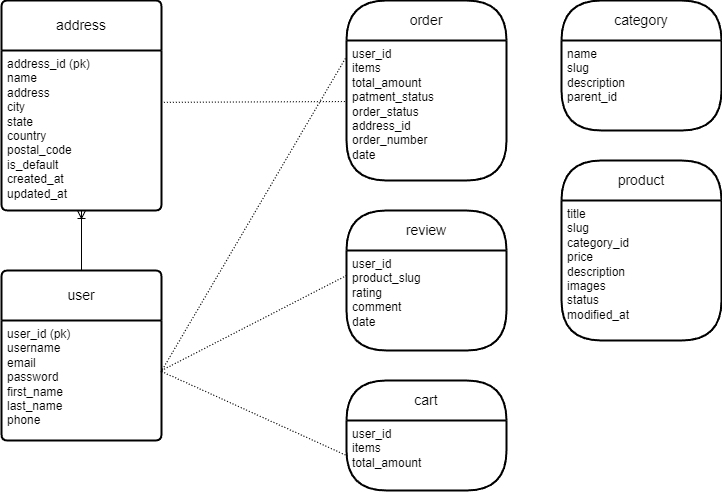

The diagram above was exported from draw.io. Its source (the exported page's mxGraphModel, read from the mxfile embedded in the PNG):
<mxGraphModel dx="1304" dy="1867" grid="1" gridSize="10" guides="1" tooltips="1" connect="1" arrows="1" fold="1" page="1" pageScale="1" pageWidth="850" pageHeight="1100" math="0" shadow="0">
  <root>
    <mxCell id="0" />
    <mxCell id="1" parent="0" />
    <mxCell id="M_TYodu9LWobf4Slg6VB-24" value="user" style="swimlane;childLayout=stackLayout;horizontal=1;startSize=50;horizontalStack=0;rounded=1;fontSize=14;fontStyle=0;strokeWidth=2;resizeParent=0;resizeLast=1;shadow=0;dashed=0;align=center;arcSize=4;whiteSpace=wrap;html=1;" vertex="1" parent="1">
      <mxGeometry x="80" y="270" width="160" height="170" as="geometry" />
    </mxCell>
    <mxCell id="M_TYodu9LWobf4Slg6VB-25" value="user_id (pk)&lt;br&gt;username&amp;nbsp;&lt;br&gt;email&lt;br&gt;password&lt;br&gt;first_name&lt;br&gt;last_name&lt;div&gt;phone&lt;/div&gt;" style="align=left;strokeColor=none;fillColor=none;spacingLeft=4;fontSize=12;verticalAlign=top;resizable=0;rotatable=0;part=1;html=1;" vertex="1" parent="M_TYodu9LWobf4Slg6VB-24">
      <mxGeometry y="50" width="160" height="120" as="geometry" />
    </mxCell>
    <mxCell id="M_TYodu9LWobf4Slg6VB-28" value="address" style="swimlane;childLayout=stackLayout;horizontal=1;startSize=50;horizontalStack=0;rounded=1;fontSize=14;fontStyle=0;strokeWidth=2;resizeParent=0;resizeLast=1;shadow=0;dashed=0;align=center;arcSize=4;whiteSpace=wrap;html=1;" vertex="1" parent="1">
      <mxGeometry x="80" width="160" height="210" as="geometry" />
    </mxCell>
    <mxCell id="M_TYodu9LWobf4Slg6VB-29" value="address_id (pk)&lt;br&gt;name&lt;br&gt;address&lt;br&gt;city&lt;br&gt;state&lt;br&gt;country&lt;br&gt;postal_code&lt;br&gt;is_default&lt;br&gt;created_at&lt;br&gt;updated_at" style="align=left;strokeColor=none;fillColor=none;spacingLeft=4;fontSize=12;verticalAlign=top;resizable=0;rotatable=0;part=1;html=1;" vertex="1" parent="M_TYodu9LWobf4Slg6VB-28">
      <mxGeometry y="50" width="160" height="160" as="geometry" />
    </mxCell>
    <mxCell id="M_TYodu9LWobf4Slg6VB-32" value="review" style="swimlane;childLayout=stackLayout;horizontal=1;startSize=40;horizontalStack=0;rounded=1;fontSize=14;fontStyle=0;strokeWidth=2;resizeParent=0;resizeLast=1;shadow=0;dashed=0;align=center;arcSize=50;whiteSpace=wrap;html=1;" vertex="1" parent="1">
      <mxGeometry x="425" y="210" width="160" height="140" as="geometry" />
    </mxCell>
    <mxCell id="M_TYodu9LWobf4Slg6VB-33" value="user_id&lt;br&gt;product_slug&lt;br&gt;rating&lt;br&gt;comment&lt;br&gt;date" style="align=left;strokeColor=none;fillColor=none;spacingLeft=4;fontSize=12;verticalAlign=top;resizable=0;rotatable=0;part=1;html=1;" vertex="1" parent="M_TYodu9LWobf4Slg6VB-32">
      <mxGeometry y="40" width="160" height="100" as="geometry" />
    </mxCell>
    <mxCell id="M_TYodu9LWobf4Slg6VB-34" value="cart" style="swimlane;childLayout=stackLayout;horizontal=1;startSize=40;horizontalStack=0;rounded=1;fontSize=14;fontStyle=0;strokeWidth=2;resizeParent=0;resizeLast=1;shadow=0;dashed=0;align=center;arcSize=50;whiteSpace=wrap;html=1;" vertex="1" parent="1">
      <mxGeometry x="425" y="380" width="160" height="110" as="geometry" />
    </mxCell>
    <mxCell id="M_TYodu9LWobf4Slg6VB-35" value="user_id&lt;br&gt;items&lt;br&gt;total_amount" style="align=left;strokeColor=none;fillColor=none;spacingLeft=4;fontSize=12;verticalAlign=top;resizable=0;rotatable=0;part=1;html=1;" vertex="1" parent="M_TYodu9LWobf4Slg6VB-34">
      <mxGeometry y="40" width="160" height="70" as="geometry" />
    </mxCell>
    <mxCell id="M_TYodu9LWobf4Slg6VB-36" value="order" style="swimlane;childLayout=stackLayout;horizontal=1;startSize=40;horizontalStack=0;rounded=1;fontSize=14;fontStyle=0;strokeWidth=2;resizeParent=0;resizeLast=1;shadow=0;dashed=0;align=center;arcSize=50;whiteSpace=wrap;html=1;" vertex="1" parent="1">
      <mxGeometry x="425" width="160" height="180" as="geometry" />
    </mxCell>
    <mxCell id="M_TYodu9LWobf4Slg6VB-37" value="user_id&lt;br&gt;items&lt;br&gt;total_amount&lt;br&gt;patment_status&lt;br&gt;order_status&lt;br&gt;address_id&lt;br&gt;order_number&lt;br&gt;date" style="align=left;strokeColor=none;fillColor=none;spacingLeft=4;fontSize=12;verticalAlign=top;resizable=0;rotatable=0;part=1;html=1;" vertex="1" parent="M_TYodu9LWobf4Slg6VB-36">
      <mxGeometry y="40" width="160" height="140" as="geometry" />
    </mxCell>
    <mxCell id="M_TYodu9LWobf4Slg6VB-38" value="category" style="swimlane;childLayout=stackLayout;horizontal=1;startSize=40;horizontalStack=0;rounded=1;fontSize=14;fontStyle=0;strokeWidth=2;resizeParent=0;resizeLast=1;shadow=0;dashed=0;align=center;arcSize=50;whiteSpace=wrap;html=1;" vertex="1" parent="1">
      <mxGeometry x="640" width="160" height="130" as="geometry" />
    </mxCell>
    <mxCell id="M_TYodu9LWobf4Slg6VB-39" value="name&lt;br&gt;slug&lt;div&gt;description&lt;/div&gt;&lt;div&gt;parent_id&lt;/div&gt;" style="align=left;strokeColor=none;fillColor=none;spacingLeft=4;fontSize=12;verticalAlign=top;resizable=0;rotatable=0;part=1;html=1;" vertex="1" parent="M_TYodu9LWobf4Slg6VB-38">
      <mxGeometry y="40" width="160" height="90" as="geometry" />
    </mxCell>
    <mxCell id="M_TYodu9LWobf4Slg6VB-40" value="product" style="swimlane;childLayout=stackLayout;horizontal=1;startSize=40;horizontalStack=0;rounded=1;fontSize=14;fontStyle=0;strokeWidth=2;resizeParent=0;resizeLast=1;shadow=0;dashed=0;align=center;arcSize=50;whiteSpace=wrap;html=1;" vertex="1" parent="1">
      <mxGeometry x="640" y="160" width="160" height="180" as="geometry" />
    </mxCell>
    <mxCell id="M_TYodu9LWobf4Slg6VB-41" value="title&lt;br&gt;slug&lt;br&gt;category_id&lt;br&gt;price&lt;div&gt;description&lt;/div&gt;&lt;div&gt;images&lt;/div&gt;&lt;div&gt;status&lt;/div&gt;&lt;div&gt;modified_at&lt;/div&gt;" style="align=left;strokeColor=none;fillColor=none;spacingLeft=4;fontSize=12;verticalAlign=top;resizable=0;rotatable=0;part=1;html=1;" vertex="1" parent="M_TYodu9LWobf4Slg6VB-40">
      <mxGeometry y="40" width="160" height="140" as="geometry" />
    </mxCell>
    <mxCell id="M_TYodu9LWobf4Slg6VB-49" value="" style="endArrow=none;html=1;rounded=0;dashed=1;dashPattern=1 2;entryX=-0.007;entryY=0.128;entryDx=0;entryDy=0;entryPerimeter=0;exitX=0.996;exitY=0.431;exitDx=0;exitDy=0;exitPerimeter=0;" edge="1" parent="1" source="M_TYodu9LWobf4Slg6VB-25" target="M_TYodu9LWobf4Slg6VB-37">
      <mxGeometry relative="1" as="geometry">
        <mxPoint x="230" y="230" as="sourcePoint" />
        <mxPoint x="390" y="230" as="targetPoint" />
      </mxGeometry>
    </mxCell>
    <mxCell id="M_TYodu9LWobf4Slg6VB-52" value="" style="endArrow=none;html=1;rounded=0;dashed=1;dashPattern=1 2;entryX=0;entryY=0.25;entryDx=0;entryDy=0;exitX=1;exitY=0.417;exitDx=0;exitDy=0;exitPerimeter=0;" edge="1" parent="1" source="M_TYodu9LWobf4Slg6VB-25" target="M_TYodu9LWobf4Slg6VB-33">
      <mxGeometry relative="1" as="geometry">
        <mxPoint x="240" y="385" as="sourcePoint" />
        <mxPoint x="436" y="149" as="targetPoint" />
      </mxGeometry>
    </mxCell>
    <mxCell id="M_TYodu9LWobf4Slg6VB-53" value="" style="endArrow=none;html=1;rounded=0;dashed=1;dashPattern=1 2;entryX=-0.007;entryY=0.436;entryDx=0;entryDy=0;entryPerimeter=0;exitX=1.015;exitY=0.324;exitDx=0;exitDy=0;exitPerimeter=0;" edge="1" parent="1" source="M_TYodu9LWobf4Slg6VB-29" target="M_TYodu9LWobf4Slg6VB-37">
      <mxGeometry relative="1" as="geometry">
        <mxPoint x="249" y="387" as="sourcePoint" />
        <mxPoint x="434" y="68" as="targetPoint" />
      </mxGeometry>
    </mxCell>
    <mxCell id="M_TYodu9LWobf4Slg6VB-56" value="" style="endArrow=none;html=1;rounded=0;dashed=1;dashPattern=1 2;entryX=0;entryY=0.5;entryDx=0;entryDy=0;exitX=1;exitY=0.425;exitDx=0;exitDy=0;exitPerimeter=0;" edge="1" parent="1" source="M_TYodu9LWobf4Slg6VB-25" target="M_TYodu9LWobf4Slg6VB-35">
      <mxGeometry relative="1" as="geometry">
        <mxPoint x="260" y="390" as="sourcePoint" />
        <mxPoint x="445" y="295" as="targetPoint" />
      </mxGeometry>
    </mxCell>
    <mxCell id="M_TYodu9LWobf4Slg6VB-58" value="" style="fontSize=12;html=1;endArrow=ERoneToMany;rounded=0;entryX=0.5;entryY=1;entryDx=0;entryDy=0;exitX=0.5;exitY=0;exitDx=0;exitDy=0;" edge="1" parent="1" source="M_TYodu9LWobf4Slg6VB-24" target="M_TYodu9LWobf4Slg6VB-28">
      <mxGeometry width="100" height="100" relative="1" as="geometry">
        <mxPoint x="440" y="330" as="sourcePoint" />
        <mxPoint x="540" y="230" as="targetPoint" />
      </mxGeometry>
    </mxCell>
  </root>
</mxGraphModel>